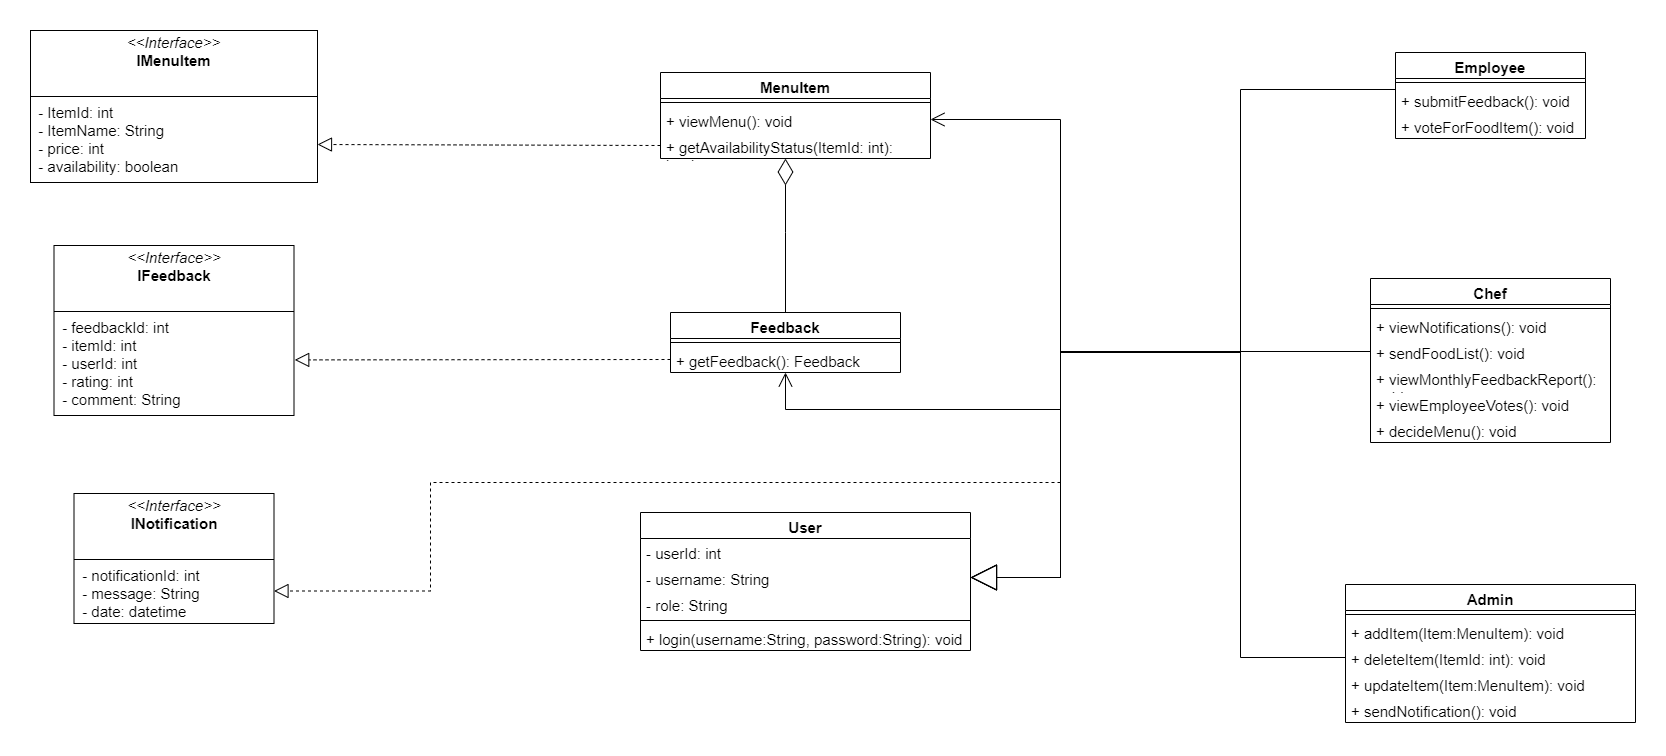

The diagram above was exported from draw.io. Its source (the exported page's mxGraphModel, read from the mxfile embedded in the PNG):
<mxGraphModel dx="4044" dy="2399" grid="1" gridSize="10" guides="1" tooltips="1" connect="1" arrows="1" fold="1" page="1" pageScale="1" pageWidth="827" pageHeight="1169" math="0" shadow="0">
  <root>
    <mxCell id="WIyWlLk6GJQsqaUBKTNV-0" />
    <mxCell id="WIyWlLk6GJQsqaUBKTNV-1" parent="WIyWlLk6GJQsqaUBKTNV-0" />
    <mxCell id="ag2RGKc8hmP6Ig7wZ7wj-0" value="&lt;font style=&quot;font-size: 15px;&quot;&gt;User&lt;/font&gt;" style="swimlane;fontStyle=1;align=center;verticalAlign=top;childLayout=stackLayout;horizontal=1;startSize=26;horizontalStack=0;resizeParent=1;resizeParentMax=0;resizeLast=0;collapsible=1;marginBottom=0;whiteSpace=wrap;html=1;" parent="WIyWlLk6GJQsqaUBKTNV-1" vertex="1">
      <mxGeometry x="-950" y="150" width="330" height="138" as="geometry" />
    </mxCell>
    <mxCell id="ag2RGKc8hmP6Ig7wZ7wj-1" value="&lt;font style=&quot;font-size: 15px;&quot;&gt;- userId: int&lt;/font&gt;" style="text;strokeColor=none;fillColor=none;align=left;verticalAlign=top;spacingLeft=4;spacingRight=4;overflow=hidden;rotatable=0;points=[[0,0.5],[1,0.5]];portConstraint=eastwest;whiteSpace=wrap;html=1;" parent="ag2RGKc8hmP6Ig7wZ7wj-0" vertex="1">
      <mxGeometry y="26" width="330" height="26" as="geometry" />
    </mxCell>
    <mxCell id="ag2RGKc8hmP6Ig7wZ7wj-5" value="&lt;font style=&quot;font-size: 15px;&quot;&gt;- username: String&lt;/font&gt;" style="text;strokeColor=none;fillColor=none;align=left;verticalAlign=top;spacingLeft=4;spacingRight=4;overflow=hidden;rotatable=0;points=[[0,0.5],[1,0.5]];portConstraint=eastwest;whiteSpace=wrap;html=1;" parent="ag2RGKc8hmP6Ig7wZ7wj-0" vertex="1">
      <mxGeometry y="52" width="330" height="26" as="geometry" />
    </mxCell>
    <mxCell id="ag2RGKc8hmP6Ig7wZ7wj-4" value="&lt;font style=&quot;font-size: 15px;&quot;&gt;- role: String&lt;/font&gt;" style="text;strokeColor=none;fillColor=none;align=left;verticalAlign=top;spacingLeft=4;spacingRight=4;overflow=hidden;rotatable=0;points=[[0,0.5],[1,0.5]];portConstraint=eastwest;whiteSpace=wrap;html=1;" parent="ag2RGKc8hmP6Ig7wZ7wj-0" vertex="1">
      <mxGeometry y="78" width="330" height="26" as="geometry" />
    </mxCell>
    <mxCell id="ag2RGKc8hmP6Ig7wZ7wj-2" value="" style="line;strokeWidth=1;fillColor=none;align=left;verticalAlign=middle;spacingTop=-1;spacingLeft=3;spacingRight=3;rotatable=0;labelPosition=right;points=[];portConstraint=eastwest;strokeColor=inherit;" parent="ag2RGKc8hmP6Ig7wZ7wj-0" vertex="1">
      <mxGeometry y="104" width="330" height="8" as="geometry" />
    </mxCell>
    <mxCell id="ag2RGKc8hmP6Ig7wZ7wj-3" value="&lt;font style=&quot;font-size: 15px;&quot;&gt;+ login(username:String, password:String): void&lt;/font&gt;" style="text;strokeColor=none;fillColor=none;align=left;verticalAlign=top;spacingLeft=4;spacingRight=4;overflow=hidden;rotatable=0;points=[[0,0.5],[1,0.5]];portConstraint=eastwest;whiteSpace=wrap;html=1;" parent="ag2RGKc8hmP6Ig7wZ7wj-0" vertex="1">
      <mxGeometry y="112" width="330" height="26" as="geometry" />
    </mxCell>
    <mxCell id="ag2RGKc8hmP6Ig7wZ7wj-8" value="&lt;font style=&quot;font-size: 15px;&quot;&gt;Employee&lt;/font&gt;" style="swimlane;fontStyle=1;align=center;verticalAlign=top;childLayout=stackLayout;horizontal=1;startSize=26;horizontalStack=0;resizeParent=1;resizeParentMax=0;resizeLast=0;collapsible=1;marginBottom=0;whiteSpace=wrap;html=1;" parent="WIyWlLk6GJQsqaUBKTNV-1" vertex="1">
      <mxGeometry x="-195" y="-310" width="190" height="86" as="geometry" />
    </mxCell>
    <mxCell id="ag2RGKc8hmP6Ig7wZ7wj-13" value="" style="line;strokeWidth=1;fillColor=none;align=left;verticalAlign=middle;spacingTop=-1;spacingLeft=3;spacingRight=3;rotatable=0;labelPosition=right;points=[];portConstraint=eastwest;strokeColor=inherit;" parent="ag2RGKc8hmP6Ig7wZ7wj-8" vertex="1">
      <mxGeometry y="26" width="190" height="8" as="geometry" />
    </mxCell>
    <mxCell id="ag2RGKc8hmP6Ig7wZ7wj-41" value="&lt;font style=&quot;font-size: 15px;&quot;&gt;+ submitFeedback(): void&lt;/font&gt;" style="text;strokeColor=none;fillColor=none;align=left;verticalAlign=top;spacingLeft=4;spacingRight=4;overflow=hidden;rotatable=0;points=[[0,0.5],[1,0.5]];portConstraint=eastwest;whiteSpace=wrap;html=1;" parent="ag2RGKc8hmP6Ig7wZ7wj-8" vertex="1">
      <mxGeometry y="34" width="190" height="26" as="geometry" />
    </mxCell>
    <mxCell id="ag2RGKc8hmP6Ig7wZ7wj-42" value="&lt;font style=&quot;font-size: 15px;&quot;&gt;+ voteForFoodItem(): void&lt;/font&gt;" style="text;strokeColor=none;fillColor=none;align=left;verticalAlign=top;spacingLeft=4;spacingRight=4;overflow=hidden;rotatable=0;points=[[0,0.5],[1,0.5]];portConstraint=eastwest;whiteSpace=wrap;html=1;" parent="ag2RGKc8hmP6Ig7wZ7wj-8" vertex="1">
      <mxGeometry y="60" width="190" height="26" as="geometry" />
    </mxCell>
    <mxCell id="ag2RGKc8hmP6Ig7wZ7wj-15" value="Chef" style="swimlane;fontStyle=1;align=center;verticalAlign=top;childLayout=stackLayout;horizontal=1;startSize=26;horizontalStack=0;resizeParent=1;resizeParentMax=0;resizeLast=0;collapsible=1;marginBottom=0;whiteSpace=wrap;html=1;fontSize=15;" parent="WIyWlLk6GJQsqaUBKTNV-1" vertex="1">
      <mxGeometry x="-220" y="-84" width="240" height="164" as="geometry" />
    </mxCell>
    <mxCell id="ag2RGKc8hmP6Ig7wZ7wj-20" value="" style="line;strokeWidth=1;fillColor=none;align=left;verticalAlign=middle;spacingTop=-1;spacingLeft=3;spacingRight=3;rotatable=0;labelPosition=right;points=[];portConstraint=eastwest;strokeColor=inherit;" parent="ag2RGKc8hmP6Ig7wZ7wj-15" vertex="1">
      <mxGeometry y="26" width="240" height="8" as="geometry" />
    </mxCell>
    <mxCell id="ag2RGKc8hmP6Ig7wZ7wj-21" value="+ viewNotifications(): void" style="text;strokeColor=none;fillColor=none;align=left;verticalAlign=top;spacingLeft=4;spacingRight=4;overflow=hidden;rotatable=0;points=[[0,0.5],[1,0.5]];portConstraint=eastwest;whiteSpace=wrap;html=1;fontSize=15;" parent="ag2RGKc8hmP6Ig7wZ7wj-15" vertex="1">
      <mxGeometry y="34" width="240" height="26" as="geometry" />
    </mxCell>
    <mxCell id="ag2RGKc8hmP6Ig7wZ7wj-37" value="+ sendFoodList(): void" style="text;strokeColor=none;fillColor=none;align=left;verticalAlign=top;spacingLeft=4;spacingRight=4;overflow=hidden;rotatable=0;points=[[0,0.5],[1,0.5]];portConstraint=eastwest;whiteSpace=wrap;html=1;fontSize=15;" parent="ag2RGKc8hmP6Ig7wZ7wj-15" vertex="1">
      <mxGeometry y="60" width="240" height="26" as="geometry" />
    </mxCell>
    <mxCell id="ag2RGKc8hmP6Ig7wZ7wj-39" value="&lt;font style=&quot;font-size: 15px;&quot;&gt;+ viewMonthlyFeedbackReport(): void&lt;/font&gt;" style="text;strokeColor=none;fillColor=none;align=left;verticalAlign=top;spacingLeft=4;spacingRight=4;overflow=hidden;rotatable=0;points=[[0,0.5],[1,0.5]];portConstraint=eastwest;whiteSpace=wrap;html=1;" parent="ag2RGKc8hmP6Ig7wZ7wj-15" vertex="1">
      <mxGeometry y="86" width="240" height="26" as="geometry" />
    </mxCell>
    <mxCell id="ag2RGKc8hmP6Ig7wZ7wj-38" value="+ viewEmployeeVotes(): void" style="text;strokeColor=none;fillColor=none;align=left;verticalAlign=top;spacingLeft=4;spacingRight=4;overflow=hidden;rotatable=0;points=[[0,0.5],[1,0.5]];portConstraint=eastwest;whiteSpace=wrap;html=1;fontSize=15;" parent="ag2RGKc8hmP6Ig7wZ7wj-15" vertex="1">
      <mxGeometry y="112" width="240" height="26" as="geometry" />
    </mxCell>
    <mxCell id="ag2RGKc8hmP6Ig7wZ7wj-43" value="+ decideMenu(): void" style="text;strokeColor=none;fillColor=none;align=left;verticalAlign=top;spacingLeft=4;spacingRight=4;overflow=hidden;rotatable=0;points=[[0,0.5],[1,0.5]];portConstraint=eastwest;whiteSpace=wrap;html=1;fontSize=15;" parent="ag2RGKc8hmP6Ig7wZ7wj-15" vertex="1">
      <mxGeometry y="138" width="240" height="26" as="geometry" />
    </mxCell>
    <mxCell id="ag2RGKc8hmP6Ig7wZ7wj-22" value="Admin" style="swimlane;fontStyle=1;align=center;verticalAlign=top;childLayout=stackLayout;horizontal=1;startSize=26;horizontalStack=0;resizeParent=1;resizeParentMax=0;resizeLast=0;collapsible=1;marginBottom=0;whiteSpace=wrap;html=1;fontSize=15;" parent="WIyWlLk6GJQsqaUBKTNV-1" vertex="1">
      <mxGeometry x="-245" y="222" width="290" height="138" as="geometry" />
    </mxCell>
    <mxCell id="ag2RGKc8hmP6Ig7wZ7wj-27" value="" style="line;strokeWidth=1;fillColor=none;align=left;verticalAlign=middle;spacingTop=-1;spacingLeft=3;spacingRight=3;rotatable=0;labelPosition=right;points=[];portConstraint=eastwest;strokeColor=inherit;" parent="ag2RGKc8hmP6Ig7wZ7wj-22" vertex="1">
      <mxGeometry y="26" width="290" height="8" as="geometry" />
    </mxCell>
    <mxCell id="ag2RGKc8hmP6Ig7wZ7wj-30" value="+ addItem(Item:MenuItem): void" style="text;strokeColor=none;fillColor=none;align=left;verticalAlign=top;spacingLeft=4;spacingRight=4;overflow=hidden;rotatable=0;points=[[0,0.5],[1,0.5]];portConstraint=eastwest;whiteSpace=wrap;html=1;fontSize=15;" parent="ag2RGKc8hmP6Ig7wZ7wj-22" vertex="1">
      <mxGeometry y="34" width="290" height="26" as="geometry" />
    </mxCell>
    <mxCell id="ag2RGKc8hmP6Ig7wZ7wj-35" value="+ deleteItem(ItemId: int): void" style="text;strokeColor=none;fillColor=none;align=left;verticalAlign=top;spacingLeft=4;spacingRight=4;overflow=hidden;rotatable=0;points=[[0,0.5],[1,0.5]];portConstraint=eastwest;whiteSpace=wrap;html=1;fontSize=15;" parent="ag2RGKc8hmP6Ig7wZ7wj-22" vertex="1">
      <mxGeometry y="60" width="290" height="26" as="geometry" />
    </mxCell>
    <mxCell id="ag2RGKc8hmP6Ig7wZ7wj-29" value="+ updateItem(Item:MenuItem): void" style="text;strokeColor=none;fillColor=none;align=left;verticalAlign=top;spacingLeft=4;spacingRight=4;overflow=hidden;rotatable=0;points=[[0,0.5],[1,0.5]];portConstraint=eastwest;whiteSpace=wrap;html=1;fontSize=15;" parent="ag2RGKc8hmP6Ig7wZ7wj-22" vertex="1">
      <mxGeometry y="86" width="290" height="26" as="geometry" />
    </mxCell>
    <mxCell id="ag2RGKc8hmP6Ig7wZ7wj-36" value="+ sendNotification(): void" style="text;strokeColor=none;fillColor=none;align=left;verticalAlign=top;spacingLeft=4;spacingRight=4;overflow=hidden;rotatable=0;points=[[0,0.5],[1,0.5]];portConstraint=eastwest;whiteSpace=wrap;html=1;fontSize=15;" parent="ag2RGKc8hmP6Ig7wZ7wj-22" vertex="1">
      <mxGeometry y="112" width="290" height="26" as="geometry" />
    </mxCell>
    <mxCell id="MBS2IaEkdQL0Dj0a-wt1-1" value="&lt;p style=&quot;margin: 4px 0px 0px; text-align: center; font-size: 15px;&quot;&gt;&lt;font style=&quot;font-size: 15px;&quot;&gt;&lt;i style=&quot;&quot;&gt;&amp;lt;&amp;lt;Interface&amp;gt;&amp;gt;&lt;/i&gt;&lt;br&gt;&lt;b style=&quot;&quot;&gt;IMenuItem&lt;/b&gt;&lt;/font&gt;&lt;/p&gt;&lt;font style=&quot;font-size: 15px;&quot;&gt;&lt;br&gt;&lt;/font&gt;&lt;hr size=&quot;1&quot; style=&quot;border-style: solid; font-size: 15px;&quot;&gt;&lt;p style=&quot;margin: 0px 0px 0px 4px; font-size: 15px;&quot;&gt;&lt;font style=&quot;font-size: 15px;&quot;&gt;&amp;nbsp;- ItemId: int&lt;br&gt;&amp;nbsp;- ItemName: String&lt;/font&gt;&lt;/p&gt;&lt;p style=&quot;margin: 0px 0px 0px 4px; font-size: 15px;&quot;&gt;&lt;font style=&quot;font-size: 15px;&quot;&gt;&amp;nbsp;- price: int&lt;/font&gt;&lt;/p&gt;&lt;p style=&quot;margin: 0px 0px 0px 4px; font-size: 15px;&quot;&gt;&lt;font style=&quot;font-size: 15px;&quot;&gt;&amp;nbsp;- availability: boolean&lt;/font&gt;&lt;/p&gt;" style="verticalAlign=top;align=left;overflow=fill;html=1;whiteSpace=wrap;" vertex="1" parent="WIyWlLk6GJQsqaUBKTNV-1">
      <mxGeometry x="-1560" y="-332" width="287" height="152" as="geometry" />
    </mxCell>
    <mxCell id="MBS2IaEkdQL0Dj0a-wt1-3" value="&lt;p style=&quot;margin: 4px 0px 0px; text-align: center; font-size: 15px;&quot;&gt;&lt;font style=&quot;font-size: 15px;&quot;&gt;&lt;i style=&quot;&quot;&gt;&amp;lt;&amp;lt;Interface&amp;gt;&amp;gt;&lt;/i&gt;&lt;br&gt;&lt;b style=&quot;&quot;&gt;IFeedback&lt;/b&gt;&lt;/font&gt;&lt;/p&gt;&lt;font style=&quot;font-size: 15px;&quot;&gt;&lt;br&gt;&lt;/font&gt;&lt;hr size=&quot;1&quot; style=&quot;border-style: solid; font-size: 15px;&quot;&gt;&lt;p style=&quot;margin: 0px 0px 0px 4px; font-size: 15px;&quot;&gt;&lt;font style=&quot;font-size: 15px;&quot;&gt;&amp;nbsp;- feedbackId: int&lt;/font&gt;&lt;/p&gt;&lt;p style=&quot;margin: 0px 0px 0px 4px; font-size: 15px;&quot;&gt;&lt;font style=&quot;font-size: 15px;&quot;&gt;&amp;nbsp;- itemId: int&lt;/font&gt;&lt;/p&gt;&lt;p style=&quot;margin: 0px 0px 0px 4px; font-size: 15px;&quot;&gt;&lt;font style=&quot;font-size: 15px;&quot;&gt;&amp;nbsp;- userId: int&lt;/font&gt;&lt;/p&gt;&lt;p style=&quot;margin: 0px 0px 0px 4px; font-size: 15px;&quot;&gt;&lt;font style=&quot;font-size: 15px;&quot;&gt;&amp;nbsp;- rating: int&lt;/font&gt;&lt;/p&gt;&lt;p style=&quot;margin: 0px 0px 0px 4px; font-size: 15px;&quot;&gt;&lt;font style=&quot;font-size: 15px;&quot;&gt;&amp;nbsp;- comment: String&lt;/font&gt;&lt;/p&gt;" style="verticalAlign=top;align=left;overflow=fill;html=1;whiteSpace=wrap;" vertex="1" parent="WIyWlLk6GJQsqaUBKTNV-1">
      <mxGeometry x="-1536.5" y="-117" width="240" height="170" as="geometry" />
    </mxCell>
    <mxCell id="MBS2IaEkdQL0Dj0a-wt1-10" value="&lt;p style=&quot;margin: 4px 0px 0px; text-align: center; font-size: 15px;&quot;&gt;&lt;font style=&quot;font-size: 15px;&quot;&gt;&lt;i style=&quot;&quot;&gt;&amp;lt;&amp;lt;Interface&amp;gt;&amp;gt;&lt;/i&gt;&lt;br&gt;&lt;b style=&quot;&quot;&gt;INotification&lt;/b&gt;&lt;/font&gt;&lt;/p&gt;&lt;font style=&quot;font-size: 15px;&quot;&gt;&lt;br&gt;&lt;/font&gt;&lt;hr size=&quot;1&quot; style=&quot;border-style: solid; font-size: 15px;&quot;&gt;&lt;p style=&quot;margin: 0px 0px 0px 4px; font-size: 15px;&quot;&gt;&lt;font style=&quot;font-size: 15px;&quot;&gt;&amp;nbsp;- notificationId: int&lt;/font&gt;&lt;/p&gt;&lt;p style=&quot;margin: 0px 0px 0px 4px; font-size: 15px;&quot;&gt;&lt;font style=&quot;font-size: 15px;&quot;&gt;&amp;nbsp;- message: String&lt;/font&gt;&lt;/p&gt;&lt;p style=&quot;margin: 0px 0px 0px 4px; font-size: 15px;&quot;&gt;&lt;font style=&quot;font-size: 15px;&quot;&gt;&amp;nbsp;- date: datetime&lt;/font&gt;&lt;/p&gt;" style="verticalAlign=top;align=left;overflow=fill;html=1;whiteSpace=wrap;" vertex="1" parent="WIyWlLk6GJQsqaUBKTNV-1">
      <mxGeometry x="-1516.5" y="131" width="200" height="130" as="geometry" />
    </mxCell>
    <mxCell id="MBS2IaEkdQL0Dj0a-wt1-20" value="" style="endArrow=block;dashed=1;endFill=0;endSize=12;html=1;rounded=0;entryX=1;entryY=0.75;entryDx=0;entryDy=0;exitX=0;exitY=0.5;exitDx=0;exitDy=0;" edge="1" parent="WIyWlLk6GJQsqaUBKTNV-1" source="Kz0pLiYiUljRHANZQFdp-3" target="MBS2IaEkdQL0Dj0a-wt1-1">
      <mxGeometry width="160" relative="1" as="geometry">
        <mxPoint x="-680" y="-270" as="sourcePoint" />
        <mxPoint x="-520" y="-270" as="targetPoint" />
      </mxGeometry>
    </mxCell>
    <mxCell id="MBS2IaEkdQL0Dj0a-wt1-21" value="" style="endArrow=block;dashed=1;endFill=0;endSize=12;html=1;rounded=0;entryX=1.003;entryY=0.673;entryDx=0;entryDy=0;exitX=0;exitY=0.5;exitDx=0;exitDy=0;entryPerimeter=0;" edge="1" parent="WIyWlLk6GJQsqaUBKTNV-1" source="Kz0pLiYiUljRHANZQFdp-20" target="MBS2IaEkdQL0Dj0a-wt1-3">
      <mxGeometry width="160" relative="1" as="geometry">
        <mxPoint x="444" y="686" as="sourcePoint" />
        <mxPoint x="100" y="-150" as="targetPoint" />
      </mxGeometry>
    </mxCell>
    <mxCell id="MBS2IaEkdQL0Dj0a-wt1-22" value="" style="endArrow=block;dashed=1;endFill=0;endSize=12;html=1;rounded=0;entryX=1;entryY=0.75;entryDx=0;entryDy=0;edgeStyle=orthogonalEdgeStyle;" edge="1" parent="WIyWlLk6GJQsqaUBKTNV-1" target="MBS2IaEkdQL0Dj0a-wt1-10">
      <mxGeometry width="160" relative="1" as="geometry">
        <mxPoint x="-530" y="120" as="sourcePoint" />
        <mxPoint x="657" y="-110" as="targetPoint" />
        <Array as="points">
          <mxPoint x="-1160" y="120" />
          <mxPoint x="-1160" y="229" />
        </Array>
      </mxGeometry>
    </mxCell>
    <mxCell id="ag2RGKc8hmP6Ig7wZ7wj-51" value="MenuItem" style="swimlane;fontStyle=1;align=center;verticalAlign=top;childLayout=stackLayout;horizontal=1;startSize=26;horizontalStack=0;resizeParent=1;resizeParentMax=0;resizeLast=0;collapsible=1;marginBottom=0;whiteSpace=wrap;html=1;fontSize=15;" parent="WIyWlLk6GJQsqaUBKTNV-1" vertex="1">
      <mxGeometry x="-930" y="-290" width="270" height="86" as="geometry" />
    </mxCell>
    <mxCell id="ag2RGKc8hmP6Ig7wZ7wj-56" value="" style="line;strokeWidth=1;fillColor=none;align=left;verticalAlign=middle;spacingTop=-1;spacingLeft=3;spacingRight=3;rotatable=0;labelPosition=right;points=[];portConstraint=eastwest;strokeColor=inherit;" parent="ag2RGKc8hmP6Ig7wZ7wj-51" vertex="1">
      <mxGeometry y="26" width="270" height="8" as="geometry" />
    </mxCell>
    <mxCell id="ag2RGKc8hmP6Ig7wZ7wj-57" value="&lt;font style=&quot;font-size: 15px;&quot;&gt;+ viewMenu(): void&lt;/font&gt;" style="text;strokeColor=none;fillColor=none;align=left;verticalAlign=top;spacingLeft=4;spacingRight=4;overflow=hidden;rotatable=0;points=[[0,0.5],[1,0.5]];portConstraint=eastwest;whiteSpace=wrap;html=1;" parent="ag2RGKc8hmP6Ig7wZ7wj-51" vertex="1">
      <mxGeometry y="34" width="270" height="26" as="geometry" />
    </mxCell>
    <mxCell id="Kz0pLiYiUljRHANZQFdp-3" value="&lt;font style=&quot;font-size: 15px;&quot;&gt;+ getAvailabilityStatus(ItemId: int): boolean&lt;/font&gt;" style="text;strokeColor=none;fillColor=none;align=left;verticalAlign=top;spacingLeft=4;spacingRight=4;overflow=hidden;rotatable=0;points=[[0,0.5],[1,0.5]];portConstraint=eastwest;whiteSpace=wrap;html=1;" parent="ag2RGKc8hmP6Ig7wZ7wj-51" vertex="1">
      <mxGeometry y="60" width="270" height="26" as="geometry" />
    </mxCell>
    <mxCell id="Kz0pLiYiUljRHANZQFdp-14" value="&lt;font style=&quot;font-size: 15px;&quot;&gt;Feedback&lt;/font&gt;" style="swimlane;fontStyle=1;align=center;verticalAlign=top;childLayout=stackLayout;horizontal=1;startSize=26;horizontalStack=0;resizeParent=1;resizeParentMax=0;resizeLast=0;collapsible=1;marginBottom=0;whiteSpace=wrap;html=1;" parent="WIyWlLk6GJQsqaUBKTNV-1" vertex="1">
      <mxGeometry x="-920" y="-50" width="230" height="60" as="geometry" />
    </mxCell>
    <mxCell id="Kz0pLiYiUljRHANZQFdp-19" value="" style="line;strokeWidth=1;fillColor=none;align=left;verticalAlign=middle;spacingTop=-1;spacingLeft=3;spacingRight=3;rotatable=0;labelPosition=right;points=[];portConstraint=eastwest;strokeColor=inherit;" parent="Kz0pLiYiUljRHANZQFdp-14" vertex="1">
      <mxGeometry y="26" width="230" height="8" as="geometry" />
    </mxCell>
    <mxCell id="Kz0pLiYiUljRHANZQFdp-20" value="&lt;font style=&quot;font-size: 15px;&quot;&gt;+ getFeedback(): Feedback&lt;/font&gt;" style="text;strokeColor=none;fillColor=none;align=left;verticalAlign=top;spacingLeft=4;spacingRight=4;overflow=hidden;rotatable=0;points=[[0,0.5],[1,0.5]];portConstraint=eastwest;whiteSpace=wrap;html=1;" parent="Kz0pLiYiUljRHANZQFdp-14" vertex="1">
      <mxGeometry y="34" width="230" height="26" as="geometry" />
    </mxCell>
    <mxCell id="MBS2IaEkdQL0Dj0a-wt1-28" value="" style="endArrow=block;endFill=0;endSize=24;html=1;rounded=0;exitX=0;exitY=0.5;exitDx=0;exitDy=0;edgeStyle=orthogonalEdgeStyle;entryX=1;entryY=0.5;entryDx=0;entryDy=0;" edge="1" parent="WIyWlLk6GJQsqaUBKTNV-1" source="ag2RGKc8hmP6Ig7wZ7wj-35" target="ag2RGKc8hmP6Ig7wZ7wj-5">
      <mxGeometry width="160" relative="1" as="geometry">
        <mxPoint x="-300" y="-30" as="sourcePoint" />
        <mxPoint x="-130" y="260" as="targetPoint" />
        <Array as="points">
          <mxPoint x="-350" y="295" />
          <mxPoint x="-350" y="-10" />
          <mxPoint x="-530" y="-10" />
          <mxPoint x="-530" y="215" />
        </Array>
      </mxGeometry>
    </mxCell>
    <mxCell id="MBS2IaEkdQL0Dj0a-wt1-29" value="" style="endArrow=block;endFill=0;endSize=24;html=1;rounded=0;exitX=0;exitY=0.5;exitDx=0;exitDy=0;edgeStyle=orthogonalEdgeStyle;entryX=1;entryY=0.5;entryDx=0;entryDy=0;" edge="1" parent="WIyWlLk6GJQsqaUBKTNV-1" source="ag2RGKc8hmP6Ig7wZ7wj-37" target="ag2RGKc8hmP6Ig7wZ7wj-5">
      <mxGeometry width="160" relative="1" as="geometry">
        <mxPoint x="51" y="585" as="sourcePoint" />
        <mxPoint x="-460" y="160" as="targetPoint" />
        <Array as="points">
          <mxPoint x="-530" y="-11" />
          <mxPoint x="-530" y="215" />
        </Array>
      </mxGeometry>
    </mxCell>
    <mxCell id="MBS2IaEkdQL0Dj0a-wt1-30" value="" style="endArrow=block;endFill=0;endSize=24;html=1;rounded=0;exitX=0;exitY=0.5;exitDx=0;exitDy=0;edgeStyle=orthogonalEdgeStyle;entryX=1;entryY=0.5;entryDx=0;entryDy=0;" edge="1" parent="WIyWlLk6GJQsqaUBKTNV-1" source="ag2RGKc8hmP6Ig7wZ7wj-41" target="ag2RGKc8hmP6Ig7wZ7wj-5">
      <mxGeometry width="160" relative="1" as="geometry">
        <mxPoint x="293" y="173" as="sourcePoint" />
        <mxPoint x="-490" y="-99" as="targetPoint" />
        <Array as="points">
          <mxPoint x="-350" y="-273" />
          <mxPoint x="-350" y="-10" />
          <mxPoint x="-530" y="-10" />
          <mxPoint x="-530" y="215" />
        </Array>
      </mxGeometry>
    </mxCell>
    <mxCell id="MBS2IaEkdQL0Dj0a-wt1-37" value="" style="endArrow=diamondThin;endFill=0;endSize=24;html=1;rounded=0;edgeStyle=orthogonalEdgeStyle;exitX=0.5;exitY=0;exitDx=0;exitDy=0;" edge="1" parent="WIyWlLk6GJQsqaUBKTNV-1" source="Kz0pLiYiUljRHANZQFdp-14" target="Kz0pLiYiUljRHANZQFdp-3">
      <mxGeometry width="160" relative="1" as="geometry">
        <mxPoint x="-570" y="32" as="sourcePoint" />
        <mxPoint x="-808" y="-220" as="targetPoint" />
        <Array as="points">
          <mxPoint x="-805" y="-130" />
          <mxPoint x="-805" y="-130" />
        </Array>
      </mxGeometry>
    </mxCell>
    <mxCell id="MBS2IaEkdQL0Dj0a-wt1-38" value="" style="endArrow=open;endFill=1;endSize=12;html=1;rounded=0;edgeStyle=orthogonalEdgeStyle;entryX=1;entryY=0.5;entryDx=0;entryDy=0;" edge="1" parent="WIyWlLk6GJQsqaUBKTNV-1" target="ag2RGKc8hmP6Ig7wZ7wj-57">
      <mxGeometry width="160" relative="1" as="geometry">
        <mxPoint x="-350" y="-40" as="sourcePoint" />
        <mxPoint x="-580" y="-280" as="targetPoint" />
        <Array as="points">
          <mxPoint x="-350" y="-10" />
          <mxPoint x="-530" y="-10" />
          <mxPoint x="-530" y="-243" />
        </Array>
      </mxGeometry>
    </mxCell>
    <mxCell id="MBS2IaEkdQL0Dj0a-wt1-42" value="" style="endArrow=open;endFill=1;endSize=12;html=1;rounded=0;edgeStyle=orthogonalEdgeStyle;" edge="1" parent="WIyWlLk6GJQsqaUBKTNV-1" target="Kz0pLiYiUljRHANZQFdp-20">
      <mxGeometry width="160" relative="1" as="geometry">
        <mxPoint x="-350" y="-10" as="sourcePoint" />
        <mxPoint x="40" y="138" as="targetPoint" />
        <Array as="points">
          <mxPoint x="-530" y="-10" />
          <mxPoint x="-530" y="47" />
        </Array>
      </mxGeometry>
    </mxCell>
  </root>
</mxGraphModel>